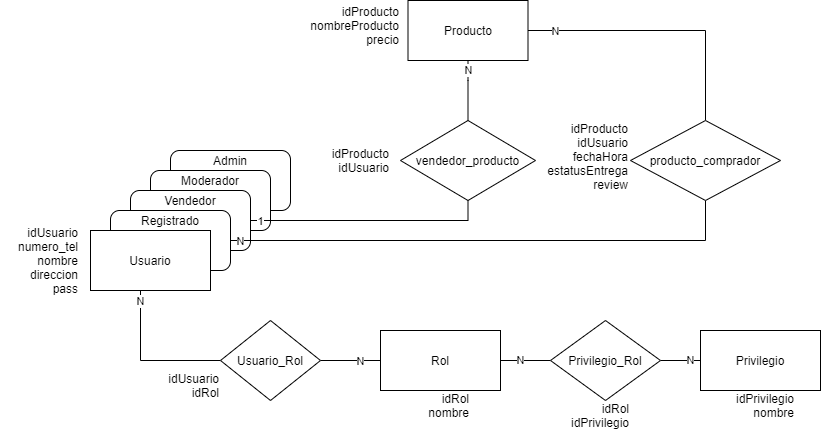

The diagram above was exported from draw.io. Its source (the exported page's mxGraphModel, read from the mxfile embedded in the PNG):
<mxGraphModel dx="460" dy="752" grid="1" gridSize="10" guides="1" tooltips="1" connect="1" arrows="1" fold="1" page="1" pageScale="1" pageWidth="1169" pageHeight="826" background="#ffffff" math="0" shadow="0">
  <root>
    <mxCell id="0" />
    <mxCell id="1" parent="0" />
    <mxCell id="VYD56ydALbjakZfSXDiA-9" value="" style="rounded=1;whiteSpace=wrap;html=1;" parent="1" vertex="1">
      <mxGeometry x="420" y="190" width="120" height="60" as="geometry" />
    </mxCell>
    <mxCell id="VYD56ydALbjakZfSXDiA-10" value="Admin" style="text;html=1;strokeColor=none;fillColor=none;align=center;verticalAlign=middle;whiteSpace=wrap;rounded=0;" parent="1" vertex="1">
      <mxGeometry x="460" y="190" width="40" height="20" as="geometry" />
    </mxCell>
    <mxCell id="9HYRjlTVxNMJ0KMyzgW2-54" value="" style="rounded=1;whiteSpace=wrap;html=1;" parent="1" vertex="1">
      <mxGeometry x="400" y="210" width="120" height="60" as="geometry" />
    </mxCell>
    <mxCell id="9HYRjlTVxNMJ0KMyzgW2-53" value="" style="rounded=1;whiteSpace=wrap;html=1;" parent="1" vertex="1">
      <mxGeometry x="380" y="230" width="120" height="60" as="geometry" />
    </mxCell>
    <mxCell id="9HYRjlTVxNMJ0KMyzgW2-49" style="edgeStyle=orthogonalEdgeStyle;rounded=0;orthogonalLoop=1;jettySize=auto;html=1;entryX=0;entryY=0.5;entryDx=0;entryDy=0;endArrow=none;endFill=0;" parent="1" source="9HYRjlTVxNMJ0KMyzgW2-41" target="9HYRjlTVxNMJ0KMyzgW2-42" edge="1">
      <mxGeometry relative="1" as="geometry">
        <Array as="points">
          <mxPoint x="390" y="400" />
        </Array>
      </mxGeometry>
    </mxCell>
    <mxCell id="9HYRjlTVxNMJ0KMyzgW2-50" value="N" style="edgeLabel;html=1;align=center;verticalAlign=middle;resizable=0;points=[];" parent="9HYRjlTVxNMJ0KMyzgW2-49" vertex="1" connectable="0">
      <mxGeometry x="-0.686" y="2" relative="1" as="geometry">
        <mxPoint x="-2.03" y="-13.1" as="offset" />
      </mxGeometry>
    </mxCell>
    <mxCell id="9HYRjlTVxNMJ0KMyzgW2-47" value="" style="edgeStyle=orthogonalEdgeStyle;rounded=0;orthogonalLoop=1;jettySize=auto;html=1;endArrow=none;endFill=0;" parent="1" source="9HYRjlTVxNMJ0KMyzgW2-42" target="9HYRjlTVxNMJ0KMyzgW2-43" edge="1">
      <mxGeometry relative="1" as="geometry" />
    </mxCell>
    <mxCell id="9HYRjlTVxNMJ0KMyzgW2-51" value="N" style="edgeLabel;html=1;align=center;verticalAlign=middle;resizable=0;points=[];" parent="9HYRjlTVxNMJ0KMyzgW2-47" vertex="1" connectable="0">
      <mxGeometry x="0.1833" relative="1" as="geometry">
        <mxPoint x="4.83" as="offset" />
      </mxGeometry>
    </mxCell>
    <mxCell id="9HYRjlTVxNMJ0KMyzgW2-42" value="Usuario_Rol" style="rhombus;whiteSpace=wrap;html=1;" parent="1" vertex="1">
      <mxGeometry x="470" y="360" width="100" height="80" as="geometry" />
    </mxCell>
    <mxCell id="9HYRjlTVxNMJ0KMyzgW2-46" value="N" style="edgeStyle=orthogonalEdgeStyle;rounded=0;orthogonalLoop=1;jettySize=auto;html=1;entryX=0;entryY=0.5;entryDx=0;entryDy=0;endArrow=none;endFill=0;" parent="1" source="9HYRjlTVxNMJ0KMyzgW2-43" target="9HYRjlTVxNMJ0KMyzgW2-45" edge="1">
      <mxGeometry x="-0.2" relative="1" as="geometry">
        <mxPoint as="offset" />
      </mxGeometry>
    </mxCell>
    <mxCell id="9HYRjlTVxNMJ0KMyzgW2-43" value="Rol" style="rounded=0;whiteSpace=wrap;html=1;" parent="1" vertex="1">
      <mxGeometry x="630" y="370" width="120" height="60" as="geometry" />
    </mxCell>
    <mxCell id="9HYRjlTVxNMJ0KMyzgW2-44" value="Privilegio" style="rounded=0;whiteSpace=wrap;html=1;" parent="1" vertex="1">
      <mxGeometry x="950" y="370" width="120" height="60" as="geometry" />
    </mxCell>
    <mxCell id="9HYRjlTVxNMJ0KMyzgW2-48" value="N" style="edgeStyle=orthogonalEdgeStyle;rounded=0;orthogonalLoop=1;jettySize=auto;html=1;endArrow=none;endFill=0;" parent="1" source="9HYRjlTVxNMJ0KMyzgW2-45" target="9HYRjlTVxNMJ0KMyzgW2-44" edge="1">
      <mxGeometry x="0.5" relative="1" as="geometry">
        <mxPoint as="offset" />
      </mxGeometry>
    </mxCell>
    <mxCell id="9HYRjlTVxNMJ0KMyzgW2-45" value="Privilegio_Rol" style="rhombus;whiteSpace=wrap;html=1;" parent="1" vertex="1">
      <mxGeometry x="800" y="360" width="110" height="80" as="geometry" />
    </mxCell>
    <mxCell id="9HYRjlTVxNMJ0KMyzgW2-60" style="edgeStyle=orthogonalEdgeStyle;rounded=0;orthogonalLoop=1;jettySize=auto;html=1;exitX=1;exitY=0.5;exitDx=0;exitDy=0;endArrow=none;endFill=0;entryX=0.5;entryY=1;entryDx=0;entryDy=0;" parent="1" source="9HYRjlTVxNMJ0KMyzgW2-53" target="9HYRjlTVxNMJ0KMyzgW2-61" edge="1">
      <mxGeometry relative="1" as="geometry">
        <mxPoint x="640" y="180" as="targetPoint" />
      </mxGeometry>
    </mxCell>
    <mxCell id="9HYRjlTVxNMJ0KMyzgW2-67" value="1" style="edgeLabel;html=1;align=center;verticalAlign=middle;resizable=0;points=[];" parent="9HYRjlTVxNMJ0KMyzgW2-60" vertex="1" connectable="0">
      <mxGeometry x="-0.694" y="-2" relative="1" as="geometry">
        <mxPoint x="-26.55" y="-2" as="offset" />
      </mxGeometry>
    </mxCell>
    <mxCell id="9HYRjlTVxNMJ0KMyzgW2-75" style="edgeStyle=orthogonalEdgeStyle;rounded=0;orthogonalLoop=1;jettySize=auto;html=1;exitX=1;exitY=0.5;exitDx=0;exitDy=0;endArrow=none;endFill=0;entryX=0.5;entryY=1;entryDx=0;entryDy=0;" parent="1" source="9HYRjlTVxNMJ0KMyzgW2-52" target="9HYRjlTVxNMJ0KMyzgW2-71" edge="1">
      <mxGeometry relative="1" as="geometry">
        <mxPoint x="883" y="220" as="targetPoint" />
        <Array as="points">
          <mxPoint x="955" y="280" />
        </Array>
      </mxGeometry>
    </mxCell>
    <mxCell id="VYD56ydALbjakZfSXDiA-6" value="N" style="edgeLabel;html=1;align=center;verticalAlign=middle;resizable=0;points=[];" parent="9HYRjlTVxNMJ0KMyzgW2-75" vertex="1" connectable="0">
      <mxGeometry x="-0.795" y="-2" relative="1" as="geometry">
        <mxPoint x="-43.1" y="-2" as="offset" />
      </mxGeometry>
    </mxCell>
    <mxCell id="9HYRjlTVxNMJ0KMyzgW2-52" value="" style="rounded=1;whiteSpace=wrap;html=1;" parent="1" vertex="1">
      <mxGeometry x="360" y="250" width="120" height="60" as="geometry" />
    </mxCell>
    <mxCell id="9HYRjlTVxNMJ0KMyzgW2-41" value="Usuario" style="rounded=0;whiteSpace=wrap;html=1;" parent="1" vertex="1">
      <mxGeometry x="340" y="270" width="120" height="60" as="geometry" />
    </mxCell>
    <mxCell id="9HYRjlTVxNMJ0KMyzgW2-55" value="Registrado" style="text;html=1;strokeColor=none;fillColor=none;align=center;verticalAlign=middle;whiteSpace=wrap;rounded=0;" parent="1" vertex="1">
      <mxGeometry x="400" y="250" width="40" height="20" as="geometry" />
    </mxCell>
    <mxCell id="9HYRjlTVxNMJ0KMyzgW2-56" value="Vendedor" style="text;html=1;strokeColor=none;fillColor=none;align=center;verticalAlign=middle;whiteSpace=wrap;rounded=0;" parent="1" vertex="1">
      <mxGeometry x="420" y="230" width="40" height="20" as="geometry" />
    </mxCell>
    <mxCell id="9HYRjlTVxNMJ0KMyzgW2-57" value="Moderador" style="text;html=1;strokeColor=none;fillColor=none;align=center;verticalAlign=middle;whiteSpace=wrap;rounded=0;" parent="1" vertex="1">
      <mxGeometry x="440" y="210" width="40" height="20" as="geometry" />
    </mxCell>
    <mxCell id="9HYRjlTVxNMJ0KMyzgW2-59" value="idUsuario&lt;br&gt;numero_tel&lt;br&gt;nombre&lt;br&gt;direccion&lt;br&gt;pass" style="text;html=1;strokeColor=none;fillColor=none;align=right;verticalAlign=middle;whiteSpace=wrap;rounded=0;" parent="1" vertex="1">
      <mxGeometry x="250" y="250" width="80" height="100" as="geometry" />
    </mxCell>
    <mxCell id="9HYRjlTVxNMJ0KMyzgW2-66" value="N" style="edgeStyle=orthogonalEdgeStyle;rounded=0;orthogonalLoop=1;jettySize=auto;html=1;endArrow=none;endFill=0;" parent="1" source="9HYRjlTVxNMJ0KMyzgW2-61" target="9HYRjlTVxNMJ0KMyzgW2-65" edge="1">
      <mxGeometry x="0.6667" relative="1" as="geometry">
        <Array as="points">
          <mxPoint x="718" y="120" />
          <mxPoint x="718" y="120" />
        </Array>
        <mxPoint as="offset" />
      </mxGeometry>
    </mxCell>
    <mxCell id="9HYRjlTVxNMJ0KMyzgW2-61" value="vendedor_producto" style="rhombus;whiteSpace=wrap;html=1;" parent="1" vertex="1">
      <mxGeometry x="650" y="160" width="135" height="80" as="geometry" />
    </mxCell>
    <mxCell id="9HYRjlTVxNMJ0KMyzgW2-72" value="" style="edgeStyle=orthogonalEdgeStyle;rounded=0;orthogonalLoop=1;jettySize=auto;html=1;endArrow=none;endFill=0;" parent="1" source="9HYRjlTVxNMJ0KMyzgW2-65" target="9HYRjlTVxNMJ0KMyzgW2-71" edge="1">
      <mxGeometry relative="1" as="geometry" />
    </mxCell>
    <mxCell id="VYD56ydALbjakZfSXDiA-5" value="N" style="edgeLabel;html=1;align=center;verticalAlign=middle;resizable=0;points=[];" parent="9HYRjlTVxNMJ0KMyzgW2-72" vertex="1" connectable="0">
      <mxGeometry x="-0.798" relative="1" as="geometry">
        <mxPoint as="offset" />
      </mxGeometry>
    </mxCell>
    <mxCell id="9HYRjlTVxNMJ0KMyzgW2-65" value="Producto" style="rounded=0;whiteSpace=wrap;html=1;align=center;" parent="1" vertex="1">
      <mxGeometry x="657.5" y="40" width="120" height="60" as="geometry" />
    </mxCell>
    <mxCell id="9HYRjlTVxNMJ0KMyzgW2-69" value="&lt;div&gt;idProducto&lt;/div&gt;&lt;div&gt;&lt;span&gt;nombreProducto&lt;/span&gt;&lt;/div&gt;&lt;div&gt;&lt;span&gt;&lt;/span&gt;&lt;span&gt;precio&lt;/span&gt;&lt;/div&gt;" style="text;html=1;align=right;verticalAlign=middle;resizable=0;points=[];autosize=1;" parent="1" vertex="1">
      <mxGeometry x="550" y="40" width="100" height="50" as="geometry" />
    </mxCell>
    <mxCell id="9HYRjlTVxNMJ0KMyzgW2-71" value="producto_comprador" style="rhombus;whiteSpace=wrap;html=1;" parent="1" vertex="1">
      <mxGeometry x="880" y="160" width="150" height="80" as="geometry" />
    </mxCell>
    <mxCell id="VYD56ydALbjakZfSXDiA-1" value="&lt;div&gt;idProducto&lt;/div&gt;&lt;div&gt;idUsuario&lt;/div&gt;" style="text;html=1;align=right;verticalAlign=middle;resizable=0;points=[];autosize=1;" parent="1" vertex="1">
      <mxGeometry x="570" y="185" width="70" height="30" as="geometry" />
    </mxCell>
    <mxCell id="VYD56ydALbjakZfSXDiA-4" value="&lt;div style=&quot;font-family: &amp;#34;helvetica&amp;#34; ; font-size: 12px ; font-style: normal ; font-weight: 400 ; letter-spacing: normal ; text-indent: 0px ; text-transform: none ; word-spacing: 0px&quot;&gt;idProducto&lt;/div&gt;&lt;div style=&quot;font-family: &amp;#34;helvetica&amp;#34; ; font-size: 12px ; font-style: normal ; font-weight: 400 ; letter-spacing: normal ; text-indent: 0px ; text-transform: none ; word-spacing: 0px&quot;&gt;idUsuario&lt;/div&gt;&lt;div style=&quot;font-family: &amp;#34;helvetica&amp;#34; ; font-size: 12px ; font-style: normal ; font-weight: 400 ; letter-spacing: normal ; text-indent: 0px ; text-transform: none ; word-spacing: 0px&quot;&gt;fechaHora&lt;/div&gt;&lt;span style=&quot;font-family: &amp;#34;helvetica&amp;#34;&quot;&gt;estatusEntrega&lt;/span&gt;&lt;br&gt;&lt;div style=&quot;font-family: &amp;#34;helvetica&amp;#34; ; font-size: 12px ; font-style: normal ; font-weight: 400 ; letter-spacing: normal ; text-indent: 0px ; text-transform: none ; word-spacing: 0px&quot;&gt;review&lt;br&gt;&lt;/div&gt;" style="text;whiteSpace=wrap;html=1;align=right;" parent="1" vertex="1">
      <mxGeometry x="800" y="154.5" width="80" height="95" as="geometry" />
    </mxCell>
    <mxCell id="VYD56ydALbjakZfSXDiA-11" value="&lt;div&gt;idUsuario&lt;/div&gt;&lt;div&gt;idRol&lt;/div&gt;" style="text;html=1;align=right;verticalAlign=middle;resizable=0;points=[];autosize=1;" parent="1" vertex="1">
      <mxGeometry x="400" y="410" width="70" height="30" as="geometry" />
    </mxCell>
    <mxCell id="VYD56ydALbjakZfSXDiA-12" value="&lt;div&gt;&lt;span&gt;idRol&lt;/span&gt;&lt;br&gt;&lt;/div&gt;&lt;div&gt;&lt;span&gt;nombre&lt;/span&gt;&lt;/div&gt;" style="text;html=1;align=right;verticalAlign=middle;resizable=0;points=[];autosize=1;" parent="1" vertex="1">
      <mxGeometry x="660" y="430" width="60" height="30" as="geometry" />
    </mxCell>
    <mxCell id="VYD56ydALbjakZfSXDiA-13" value="&lt;div&gt;&lt;span&gt;idRol&lt;/span&gt;&lt;br&gt;&lt;/div&gt;&lt;div&gt;&lt;span&gt;idPrivilegio&lt;/span&gt;&lt;/div&gt;" style="text;html=1;align=right;verticalAlign=middle;resizable=0;points=[];autosize=1;" parent="1" vertex="1">
      <mxGeometry x="810" y="440" width="70" height="30" as="geometry" />
    </mxCell>
    <mxCell id="VYD56ydALbjakZfSXDiA-14" value="&lt;div&gt;&lt;span&gt;idPrivilegio&lt;/span&gt;&lt;br&gt;&lt;/div&gt;&lt;div&gt;&lt;span&gt;nombre&lt;/span&gt;&lt;/div&gt;" style="text;html=1;align=right;verticalAlign=middle;resizable=0;points=[];autosize=1;" parent="1" vertex="1">
      <mxGeometry x="975" y="430" width="70" height="30" as="geometry" />
    </mxCell>
  </root>
</mxGraphModel>